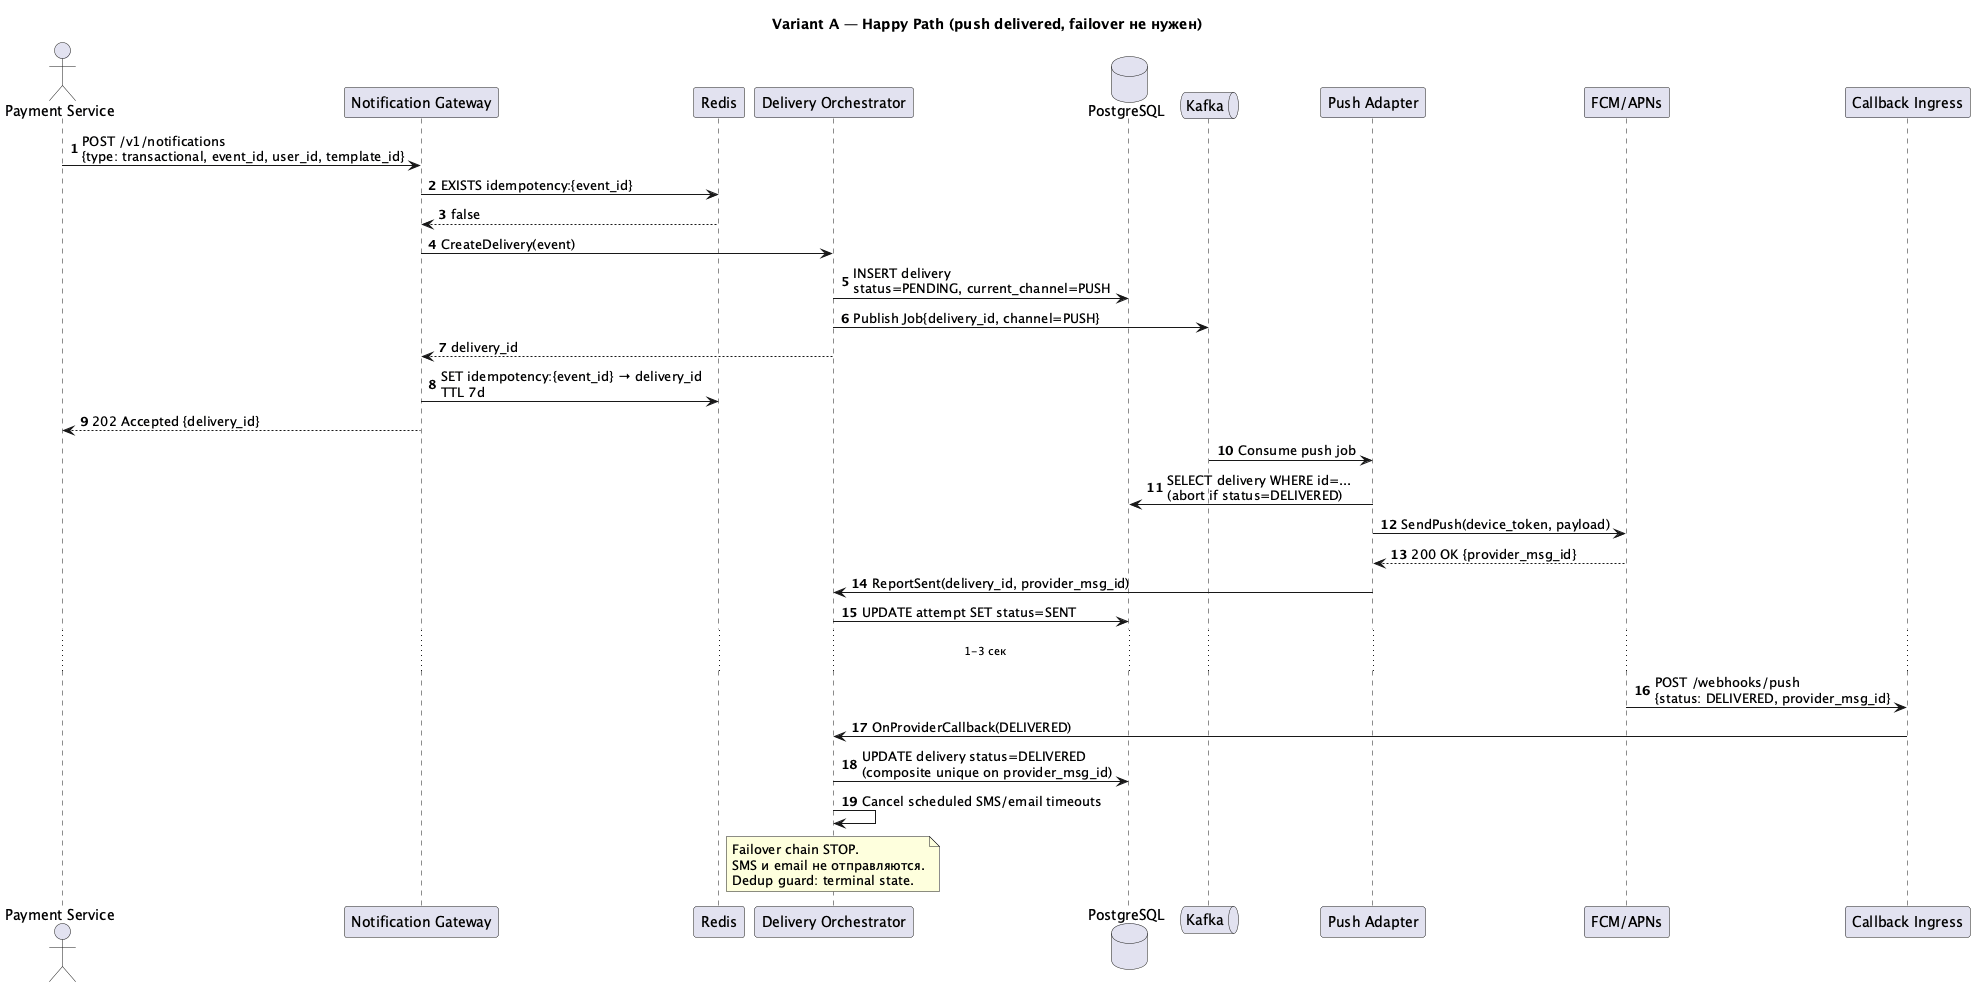

The diagram above was rendered by PlantUML. Its source (embedded in the PNG):
@startuml variant_a_seq_happy
title Variant A — Happy Path (push delivered, failover не нужен)
autonumber

actor "Payment Service" as PS
participant "Notification Gateway" as GW
participant "Redis" as R
participant "Delivery Orchestrator" as OR
database "PostgreSQL" as DB
queue "Kafka" as K
participant "Push Adapter" as PA
participant "FCM/APNs" as FCM
participant "Callback Ingress" as CB

PS -> GW : POST /v1/notifications\n{type: transactional, event_id, user_id, template_id}
GW -> R : EXISTS idempotency:{event_id}
R --> GW : false
GW -> OR : CreateDelivery(event)
OR -> DB : INSERT delivery\nstatus=PENDING, current_channel=PUSH
OR -> K : Publish Job{delivery_id, channel=PUSH}
OR --> GW : delivery_id
GW -> R : SET idempotency:{event_id} → delivery_id\nTTL 7d
GW --> PS : 202 Accepted {delivery_id}

K -> PA : Consume push job
PA -> DB : SELECT delivery WHERE id=...\n(abort if status=DELIVERED)
PA -> FCM : SendPush(device_token, payload)
FCM --> PA : 200 OK {provider_msg_id}
PA -> OR : ReportSent(delivery_id, provider_msg_id)
OR -> DB : UPDATE attempt SET status=SENT

... 1-3 сек ...
FCM -> CB : POST /webhooks/push\n{status: DELIVERED, provider_msg_id}
CB -> OR : OnProviderCallback(DELIVERED)
OR -> DB : UPDATE delivery status=DELIVERED\n(composite unique on provider_msg_id)
OR -> OR : Cancel scheduled SMS/email timeouts
note over OR
  Failover chain STOP.
  SMS и email не отправляются.
  Dedup guard: terminal state.
end note

@enduml